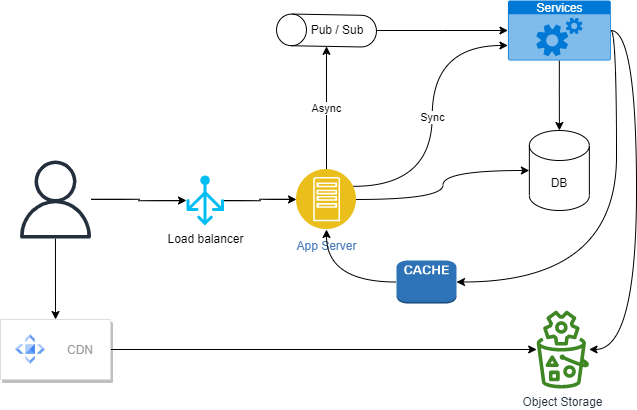

The diagram above was exported from draw.io. Its source (the exported page's mxGraphModel, read from the mxfile embedded in the PNG):
<mxGraphModel dx="1566" dy="448" grid="1" gridSize="10" guides="1" tooltips="1" connect="1" arrows="1" fold="1" page="1" pageScale="1" pageWidth="850" pageHeight="1100" math="0" shadow="0">
  <root>
    <mxCell id="0" />
    <mxCell id="1" parent="0" />
    <mxCell id="QhhYy9KCOcIFlNRFNyQV-18" style="edgeStyle=orthogonalEdgeStyle;curved=1;rounded=0;orthogonalLoop=1;jettySize=auto;html=1;entryX=0;entryY=0.5;entryDx=0;entryDy=0;entryPerimeter=0;" edge="1" parent="1" source="QhhYy9KCOcIFlNRFNyQV-1" target="QhhYy9KCOcIFlNRFNyQV-15">
      <mxGeometry relative="1" as="geometry" />
    </mxCell>
    <mxCell id="QhhYy9KCOcIFlNRFNyQV-19" style="edgeStyle=orthogonalEdgeStyle;curved=1;rounded=0;orthogonalLoop=1;jettySize=auto;html=1;" edge="1" parent="1" source="QhhYy9KCOcIFlNRFNyQV-1" target="QhhYy9KCOcIFlNRFNyQV-5">
      <mxGeometry relative="1" as="geometry" />
    </mxCell>
    <mxCell id="QhhYy9KCOcIFlNRFNyQV-1" value="" style="sketch=0;outlineConnect=0;fontColor=#232F3E;gradientColor=none;fillColor=#232F3D;strokeColor=none;dashed=0;verticalLabelPosition=bottom;verticalAlign=top;align=center;html=1;fontSize=12;fontStyle=0;aspect=fixed;pointerEvents=1;shape=mxgraph.aws4.user;" vertex="1" parent="1">
      <mxGeometry x="10" y="240" width="78" height="78" as="geometry" />
    </mxCell>
    <mxCell id="QhhYy9KCOcIFlNRFNyQV-11" value="Sync" style="edgeStyle=orthogonalEdgeStyle;rounded=0;orthogonalLoop=1;jettySize=auto;html=1;entryX=0;entryY=0.75;entryDx=0;entryDy=0;entryPerimeter=0;curved=1;exitX=1;exitY=0.25;exitDx=0;exitDy=0;" edge="1" parent="1" source="QhhYy9KCOcIFlNRFNyQV-2" target="QhhYy9KCOcIFlNRFNyQV-8">
      <mxGeometry relative="1" as="geometry" />
    </mxCell>
    <mxCell id="QhhYy9KCOcIFlNRFNyQV-12" value="Async" style="edgeStyle=orthogonalEdgeStyle;rounded=0;orthogonalLoop=1;jettySize=auto;html=1;curved=1;" edge="1" parent="1" source="QhhYy9KCOcIFlNRFNyQV-2" target="QhhYy9KCOcIFlNRFNyQV-3">
      <mxGeometry relative="1" as="geometry" />
    </mxCell>
    <mxCell id="QhhYy9KCOcIFlNRFNyQV-13" style="edgeStyle=orthogonalEdgeStyle;rounded=0;orthogonalLoop=1;jettySize=auto;html=1;curved=1;" edge="1" parent="1" source="QhhYy9KCOcIFlNRFNyQV-2" target="QhhYy9KCOcIFlNRFNyQV-9">
      <mxGeometry relative="1" as="geometry" />
    </mxCell>
    <mxCell id="QhhYy9KCOcIFlNRFNyQV-2" value="App Server" style="aspect=fixed;perimeter=ellipsePerimeter;html=1;align=center;shadow=0;dashed=0;fontColor=#4277BB;labelBackgroundColor=#ffffff;fontSize=12;spacingTop=3;image;image=img/lib/ibm/applications/app_server.svg;" vertex="1" parent="1">
      <mxGeometry x="290" y="249" width="60" height="60" as="geometry" />
    </mxCell>
    <mxCell id="QhhYy9KCOcIFlNRFNyQV-3" value="" style="shape=cylinder3;whiteSpace=wrap;html=1;boundedLbl=1;backgroundOutline=1;size=15;rotation=-89;" vertex="1" parent="1">
      <mxGeometry x="304.15000000000003" y="60.00000000000001" width="31.69" height="100" as="geometry" />
    </mxCell>
    <mxCell id="QhhYy9KCOcIFlNRFNyQV-10" style="edgeStyle=orthogonalEdgeStyle;rounded=0;orthogonalLoop=1;jettySize=auto;html=1;curved=1;" edge="1" parent="1" source="QhhYy9KCOcIFlNRFNyQV-3" target="QhhYy9KCOcIFlNRFNyQV-8">
      <mxGeometry relative="1" as="geometry">
        <mxPoint x="370" y="107.13" as="sourcePoint" />
      </mxGeometry>
    </mxCell>
    <mxCell id="QhhYy9KCOcIFlNRFNyQV-4" value="Pub / Sub" style="text;html=1;strokeColor=none;fillColor=none;align=center;verticalAlign=middle;whiteSpace=wrap;rounded=0;" vertex="1" parent="1">
      <mxGeometry x="300.65" y="95" width="60" height="30" as="geometry" />
    </mxCell>
    <mxCell id="QhhYy9KCOcIFlNRFNyQV-20" style="edgeStyle=orthogonalEdgeStyle;curved=1;rounded=0;orthogonalLoop=1;jettySize=auto;html=1;" edge="1" parent="1" source="QhhYy9KCOcIFlNRFNyQV-5" target="QhhYy9KCOcIFlNRFNyQV-7">
      <mxGeometry relative="1" as="geometry" />
    </mxCell>
    <mxCell id="QhhYy9KCOcIFlNRFNyQV-5" value="" style="strokeColor=#dddddd;shadow=1;strokeWidth=1;rounded=1;absoluteArcSize=1;arcSize=2;" vertex="1" parent="1">
      <mxGeometry x="-6" y="399" width="110" height="60" as="geometry" />
    </mxCell>
    <mxCell id="QhhYy9KCOcIFlNRFNyQV-6" value="CDN" style="editableCssRules=.*;fontColor=#999999;shape=image;verticalLabelPosition=middle;labelBackgroundColor=#ffffff;verticalAlign=middle;labelPosition=right;align=left;spacingLeft=20;part=1;points=[];imageAspect=0;image=data:image/svg+xml,(base64 omitted: 996 chars);" vertex="1" parent="QhhYy9KCOcIFlNRFNyQV-5">
      <mxGeometry width="30" height="30" relative="1" as="geometry">
        <mxPoint x="15" y="15" as="offset" />
      </mxGeometry>
    </mxCell>
    <mxCell id="QhhYy9KCOcIFlNRFNyQV-7" value="Object Storage" style="sketch=0;outlineConnect=0;fontColor=#232F3E;gradientColor=none;fillColor=#3F8624;strokeColor=none;dashed=0;verticalLabelPosition=bottom;verticalAlign=top;align=center;html=1;fontSize=12;fontStyle=0;aspect=fixed;pointerEvents=1;shape=mxgraph.aws4.s3_object_lambda;" vertex="1" parent="1">
      <mxGeometry x="529.86" y="390" width="53" height="78" as="geometry" />
    </mxCell>
    <mxCell id="QhhYy9KCOcIFlNRFNyQV-14" style="edgeStyle=orthogonalEdgeStyle;rounded=0;orthogonalLoop=1;jettySize=auto;html=1;curved=1;" edge="1" parent="1" source="QhhYy9KCOcIFlNRFNyQV-8" target="QhhYy9KCOcIFlNRFNyQV-9">
      <mxGeometry relative="1" as="geometry" />
    </mxCell>
    <mxCell id="QhhYy9KCOcIFlNRFNyQV-21" style="edgeStyle=orthogonalEdgeStyle;curved=1;rounded=0;orthogonalLoop=1;jettySize=auto;html=1;" edge="1" parent="1" source="QhhYy9KCOcIFlNRFNyQV-8" target="QhhYy9KCOcIFlNRFNyQV-7">
      <mxGeometry relative="1" as="geometry">
        <Array as="points">
          <mxPoint x="630" y="110" />
          <mxPoint x="630" y="429" />
        </Array>
      </mxGeometry>
    </mxCell>
    <mxCell id="QhhYy9KCOcIFlNRFNyQV-24" style="edgeStyle=orthogonalEdgeStyle;curved=1;rounded=0;orthogonalLoop=1;jettySize=auto;html=1;entryX=1;entryY=0.5;entryDx=0;entryDy=0;entryPerimeter=0;" edge="1" parent="1" source="QhhYy9KCOcIFlNRFNyQV-8" target="QhhYy9KCOcIFlNRFNyQV-22">
      <mxGeometry relative="1" as="geometry">
        <Array as="points">
          <mxPoint x="610" y="110" />
          <mxPoint x="610" y="362" />
        </Array>
      </mxGeometry>
    </mxCell>
    <mxCell id="QhhYy9KCOcIFlNRFNyQV-8" value="Services" style="html=1;strokeColor=none;fillColor=#0079D6;labelPosition=center;verticalLabelPosition=middle;verticalAlign=top;align=center;fontSize=12;outlineConnect=0;spacingTop=-6;fontColor=#FFFFFF;sketch=0;shape=mxgraph.sitemap.services;" vertex="1" parent="1">
      <mxGeometry x="501.43" y="80" width="102.86" height="60" as="geometry" />
    </mxCell>
    <mxCell id="QhhYy9KCOcIFlNRFNyQV-9" value="DB" style="shape=cylinder3;whiteSpace=wrap;html=1;boundedLbl=1;backgroundOutline=1;size=15;" vertex="1" parent="1">
      <mxGeometry x="522.86" y="210" width="60" height="80" as="geometry" />
    </mxCell>
    <mxCell id="QhhYy9KCOcIFlNRFNyQV-17" style="edgeStyle=orthogonalEdgeStyle;curved=1;rounded=0;orthogonalLoop=1;jettySize=auto;html=1;" edge="1" parent="1" source="QhhYy9KCOcIFlNRFNyQV-15" target="QhhYy9KCOcIFlNRFNyQV-2">
      <mxGeometry relative="1" as="geometry" />
    </mxCell>
    <mxCell id="QhhYy9KCOcIFlNRFNyQV-15" value="Load balancer" style="verticalLabelPosition=bottom;html=1;verticalAlign=top;align=center;strokeColor=none;fillColor=#00BEF2;shape=mxgraph.azure.load_balancer_generic;pointerEvents=1;" vertex="1" parent="1">
      <mxGeometry x="180" y="255" width="37.5" height="50" as="geometry" />
    </mxCell>
    <mxCell id="QhhYy9KCOcIFlNRFNyQV-23" style="edgeStyle=orthogonalEdgeStyle;curved=1;rounded=0;orthogonalLoop=1;jettySize=auto;html=1;" edge="1" parent="1" source="QhhYy9KCOcIFlNRFNyQV-22" target="QhhYy9KCOcIFlNRFNyQV-2">
      <mxGeometry relative="1" as="geometry" />
    </mxCell>
    <mxCell id="QhhYy9KCOcIFlNRFNyQV-22" value="" style="outlineConnect=0;dashed=0;verticalLabelPosition=bottom;verticalAlign=top;align=center;html=1;shape=mxgraph.aws3.cache_node;fillColor=#2E73B8;gradientColor=none;strokeColor=default;" vertex="1" parent="1">
      <mxGeometry x="390" y="340" width="60" height="43" as="geometry" />
    </mxCell>
  </root>
</mxGraphModel>